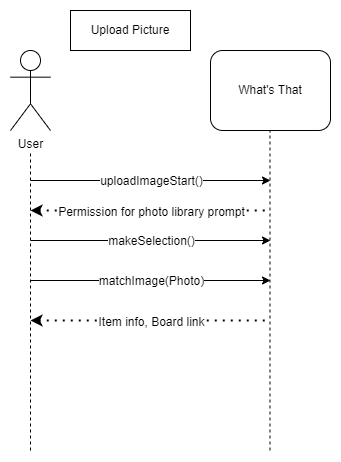

The diagram above was exported from draw.io. Its source (the exported page's mxGraphModel, read from the mxfile embedded in the PNG):
<mxGraphModel dx="942" dy="560" grid="1" gridSize="10" guides="1" tooltips="1" connect="1" arrows="1" fold="1" page="1" pageScale="1" pageWidth="850" pageHeight="1100" math="0" shadow="0">
  <root>
    <mxCell id="KJT7LJyqn9jmBfKUepIX-0" />
    <mxCell id="KJT7LJyqn9jmBfKUepIX-1" parent="KJT7LJyqn9jmBfKUepIX-0" />
    <mxCell id="KJT7LJyqn9jmBfKUepIX-2" value="User&lt;br&gt;" style="shape=umlActor;verticalLabelPosition=bottom;verticalAlign=top;html=1;outlineConnect=0;" parent="KJT7LJyqn9jmBfKUepIX-1" vertex="1">
      <mxGeometry x="160" y="40" width="40" height="80" as="geometry" />
    </mxCell>
    <mxCell id="KJT7LJyqn9jmBfKUepIX-3" value="What's That" style="rounded=1;whiteSpace=wrap;html=1;" parent="KJT7LJyqn9jmBfKUepIX-1" vertex="1">
      <mxGeometry x="360" y="40" width="120" height="80" as="geometry" />
    </mxCell>
    <mxCell id="KJT7LJyqn9jmBfKUepIX-4" value="" style="endArrow=none;dashed=1;html=1;rounded=0;" parent="KJT7LJyqn9jmBfKUepIX-1" edge="1">
      <mxGeometry width="50" height="50" relative="1" as="geometry">
        <mxPoint x="180" y="440" as="sourcePoint" />
        <mxPoint x="180" y="140" as="targetPoint" />
      </mxGeometry>
    </mxCell>
    <mxCell id="KJT7LJyqn9jmBfKUepIX-5" value="" style="endArrow=none;dashed=1;html=1;rounded=0;" parent="KJT7LJyqn9jmBfKUepIX-1" edge="1">
      <mxGeometry width="50" height="50" relative="1" as="geometry">
        <mxPoint x="419.5" y="440" as="sourcePoint" />
        <mxPoint x="419.5" y="120" as="targetPoint" />
      </mxGeometry>
    </mxCell>
    <mxCell id="KJT7LJyqn9jmBfKUepIX-6" value="Upload Picture" style="rounded=0;whiteSpace=wrap;html=1;" parent="KJT7LJyqn9jmBfKUepIX-1" vertex="1">
      <mxGeometry x="220" width="120" height="40" as="geometry" />
    </mxCell>
    <mxCell id="KJT7LJyqn9jmBfKUepIX-7" value="" style="endArrow=classic;html=1;rounded=0;" parent="KJT7LJyqn9jmBfKUepIX-1" edge="1">
      <mxGeometry width="50" height="50" relative="1" as="geometry">
        <mxPoint x="180" y="170" as="sourcePoint" />
        <mxPoint x="420" y="170" as="targetPoint" />
      </mxGeometry>
    </mxCell>
    <mxCell id="KJT7LJyqn9jmBfKUepIX-8" value="&lt;span style=&quot;font-size: 12px&quot;&gt;uploadImageStart()&lt;/span&gt;" style="edgeLabel;html=1;align=center;verticalAlign=middle;resizable=0;points=[];" parent="KJT7LJyqn9jmBfKUepIX-7" vertex="1" connectable="0">
      <mxGeometry x="-0.1083" y="-3" relative="1" as="geometry">
        <mxPoint x="13" y="-3" as="offset" />
      </mxGeometry>
    </mxCell>
    <mxCell id="KJT7LJyqn9jmBfKUepIX-9" value="" style="endArrow=classic;html=1;rounded=0;" parent="KJT7LJyqn9jmBfKUepIX-1" edge="1">
      <mxGeometry width="50" height="50" relative="1" as="geometry">
        <mxPoint x="180" y="230" as="sourcePoint" />
        <mxPoint x="420" y="230" as="targetPoint" />
      </mxGeometry>
    </mxCell>
    <mxCell id="KJT7LJyqn9jmBfKUepIX-10" value="&lt;span style=&quot;font-size: 12px&quot;&gt;makeSelection()&lt;/span&gt;" style="edgeLabel;html=1;align=center;verticalAlign=middle;resizable=0;points=[];" parent="KJT7LJyqn9jmBfKUepIX-9" vertex="1" connectable="0">
      <mxGeometry x="-0.1083" y="-3" relative="1" as="geometry">
        <mxPoint x="13" y="-3" as="offset" />
      </mxGeometry>
    </mxCell>
    <mxCell id="KJT7LJyqn9jmBfKUepIX-11" value="" style="endArrow=none;dashed=1;html=1;dashPattern=1 3;strokeWidth=2;rounded=0;fontSize=12;startArrow=classic;startFill=1;" parent="KJT7LJyqn9jmBfKUepIX-1" edge="1">
      <mxGeometry width="50" height="50" relative="1" as="geometry">
        <mxPoint x="180" y="200" as="sourcePoint" />
        <mxPoint x="420" y="200" as="targetPoint" />
      </mxGeometry>
    </mxCell>
    <mxCell id="KJT7LJyqn9jmBfKUepIX-12" value="Permission for photo library prompt" style="edgeLabel;html=1;align=center;verticalAlign=middle;resizable=0;points=[];fontSize=12;" parent="KJT7LJyqn9jmBfKUepIX-11" vertex="1" connectable="0">
      <mxGeometry x="0.6083" y="-1" relative="1" as="geometry">
        <mxPoint x="-73" as="offset" />
      </mxGeometry>
    </mxCell>
    <mxCell id="KJT7LJyqn9jmBfKUepIX-13" value="" style="endArrow=none;dashed=1;html=1;dashPattern=1 3;strokeWidth=2;rounded=0;fontSize=12;startArrow=classic;startFill=1;" parent="KJT7LJyqn9jmBfKUepIX-1" edge="1">
      <mxGeometry width="50" height="50" relative="1" as="geometry">
        <mxPoint x="180" y="310" as="sourcePoint" />
        <mxPoint x="420" y="310" as="targetPoint" />
      </mxGeometry>
    </mxCell>
    <mxCell id="KJT7LJyqn9jmBfKUepIX-14" value="Item info, Board link" style="edgeLabel;html=1;align=center;verticalAlign=middle;resizable=0;points=[];fontSize=12;" parent="KJT7LJyqn9jmBfKUepIX-13" vertex="1" connectable="0">
      <mxGeometry x="0.6083" y="-1" relative="1" as="geometry">
        <mxPoint x="-73" as="offset" />
      </mxGeometry>
    </mxCell>
    <mxCell id="m4Zc2sBSsYrSG6Zku2Bn-0" value="" style="endArrow=classic;html=1;rounded=0;" parent="KJT7LJyqn9jmBfKUepIX-1" edge="1">
      <mxGeometry width="50" height="50" relative="1" as="geometry">
        <mxPoint x="180" y="270" as="sourcePoint" />
        <mxPoint x="420" y="270" as="targetPoint" />
      </mxGeometry>
    </mxCell>
    <mxCell id="m4Zc2sBSsYrSG6Zku2Bn-1" value="&lt;span style=&quot;font-size: 12px&quot;&gt;matchImage(Photo)&lt;/span&gt;" style="edgeLabel;html=1;align=center;verticalAlign=middle;resizable=0;points=[];" parent="m4Zc2sBSsYrSG6Zku2Bn-0" connectable="0" vertex="1">
      <mxGeometry x="-0.1083" y="-3" relative="1" as="geometry">
        <mxPoint x="13" y="-3" as="offset" />
      </mxGeometry>
    </mxCell>
  </root>
</mxGraphModel>